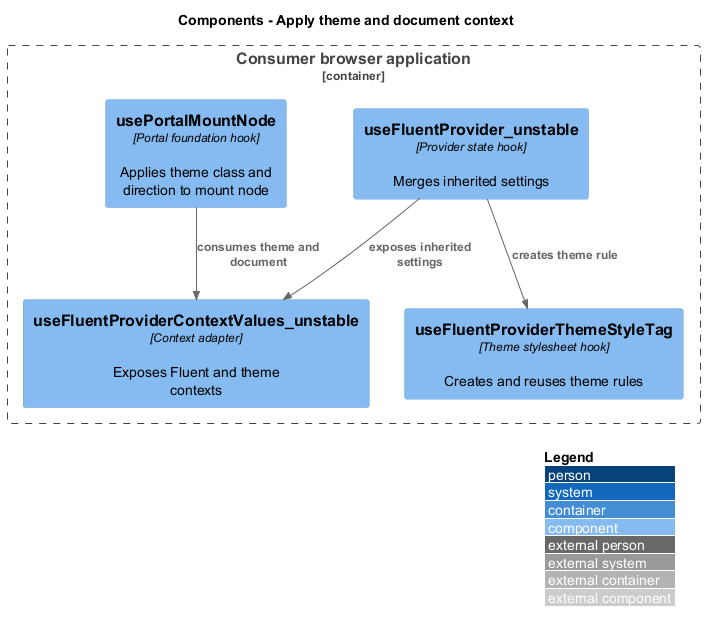

The diagram above was rendered by PlantUML. Its source (embedded in the PNG):
@startuml
!include <C4/C4_Component>
LAYOUT_WITH_LEGEND()
LAYOUT_TOP_DOWN()
title Components - Apply theme and document context
Container_Boundary(feature_scope, "Consumer browser application") {
Component(provider, "useFluentProvider_unstable", "Provider state hook", "Merges inherited settings")
Component(tag, "useFluentProviderThemeStyleTag", "Theme stylesheet hook", "Creates and reuses theme rules")
Component(context, "useFluentProviderContextValues_unstable", "Context adapter", "Exposes Fluent and theme contexts")
Component(portal, "usePortalMountNode", "Portal foundation hook", "Applies theme class and direction to mount node")
}
Rel(provider, tag, "creates theme rule")
Rel(provider, context, "exposes inherited settings")
Rel(portal, context, "consumes theme and document")
@enduml